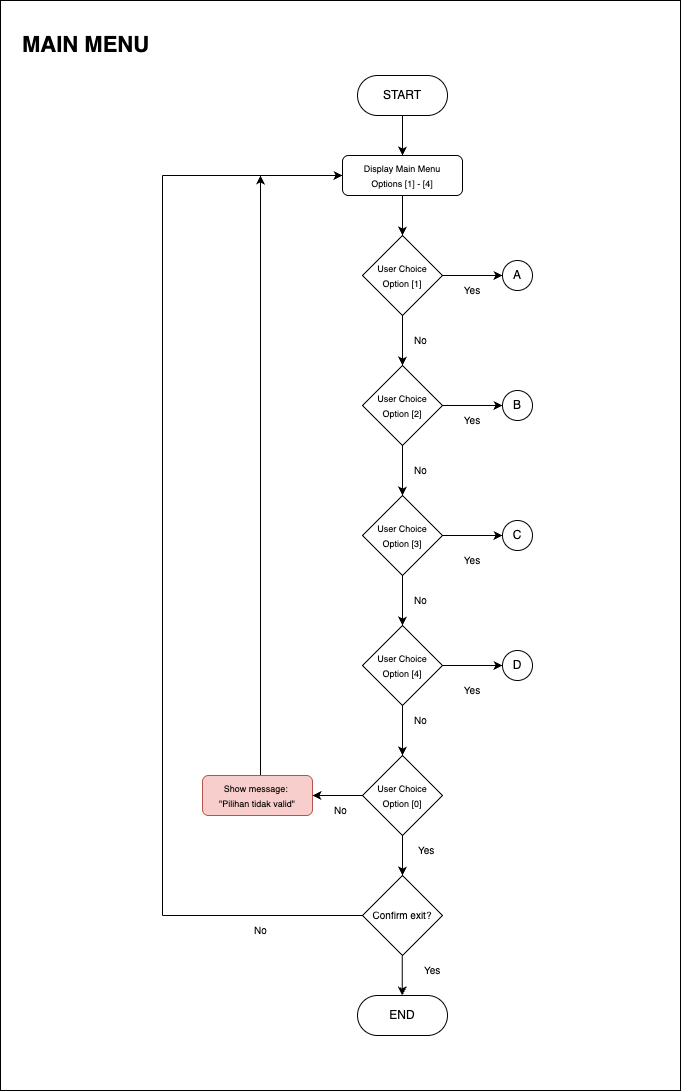

The diagram above was exported from draw.io. Its source (the exported page's mxGraphModel, read from the mxfile embedded in the PNG):
<mxGraphModel dx="948" dy="559" grid="1" gridSize="10" guides="1" tooltips="1" connect="1" arrows="1" fold="1" page="1" pageScale="1" pageWidth="827" pageHeight="1169" math="0" shadow="0">
  <root>
    <mxCell id="WIyWlLk6GJQsqaUBKTNV-0" />
    <mxCell id="WIyWlLk6GJQsqaUBKTNV-1" parent="WIyWlLk6GJQsqaUBKTNV-0" />
    <mxCell id="KpOhlBtm_f8ornmLHWbg-0" value="" style="rounded=0;whiteSpace=wrap;html=1;" vertex="1" parent="WIyWlLk6GJQsqaUBKTNV-1">
      <mxGeometry x="40" y="30" width="680" height="1090" as="geometry" />
    </mxCell>
    <mxCell id="18G8k8eSgdDHkTbsnLYI-0" value="START" style="rounded=1;whiteSpace=wrap;html=1;arcSize=50;" parent="WIyWlLk6GJQsqaUBKTNV-1" vertex="1">
      <mxGeometry x="397" y="105" width="90" height="40" as="geometry" />
    </mxCell>
    <mxCell id="18G8k8eSgdDHkTbsnLYI-1" value="&lt;font style=&quot;font-size: 9px;&quot;&gt;Display Main Menu&lt;/font&gt;&lt;div&gt;&lt;font style=&quot;font-size: 9px;&quot;&gt;Options [1] - [4]&lt;/font&gt;&lt;/div&gt;" style="rounded=1;whiteSpace=wrap;html=1;" parent="WIyWlLk6GJQsqaUBKTNV-1" vertex="1">
      <mxGeometry x="382" y="185" width="120" height="40" as="geometry" />
    </mxCell>
    <mxCell id="18G8k8eSgdDHkTbsnLYI-2" value="" style="endArrow=classic;html=1;rounded=0;entryX=0.5;entryY=0;entryDx=0;entryDy=0;" parent="WIyWlLk6GJQsqaUBKTNV-1" target="18G8k8eSgdDHkTbsnLYI-1" edge="1">
      <mxGeometry width="50" height="50" relative="1" as="geometry">
        <mxPoint x="442" y="145" as="sourcePoint" />
        <mxPoint x="468" y="205" as="targetPoint" />
      </mxGeometry>
    </mxCell>
    <mxCell id="18G8k8eSgdDHkTbsnLYI-3" value="&lt;font style=&quot;font-size: 9px;&quot;&gt;User Choice&lt;/font&gt;&lt;div&gt;&lt;font style=&quot;font-size: 9px;&quot;&gt;Option [1]&lt;/font&gt;&lt;/div&gt;" style="rhombus;whiteSpace=wrap;html=1;" parent="WIyWlLk6GJQsqaUBKTNV-1" vertex="1">
      <mxGeometry x="402" y="265" width="80" height="80" as="geometry" />
    </mxCell>
    <mxCell id="18G8k8eSgdDHkTbsnLYI-4" value="" style="endArrow=classic;html=1;rounded=0;exitX=0.5;exitY=1;exitDx=0;exitDy=0;entryX=0.5;entryY=0;entryDx=0;entryDy=0;" parent="WIyWlLk6GJQsqaUBKTNV-1" source="18G8k8eSgdDHkTbsnLYI-1" target="18G8k8eSgdDHkTbsnLYI-3" edge="1">
      <mxGeometry width="50" height="50" relative="1" as="geometry">
        <mxPoint x="441" y="255" as="sourcePoint" />
        <mxPoint x="458" y="275" as="targetPoint" />
      </mxGeometry>
    </mxCell>
    <mxCell id="18G8k8eSgdDHkTbsnLYI-6" value="A" style="ellipse;whiteSpace=wrap;html=1;aspect=fixed;" parent="WIyWlLk6GJQsqaUBKTNV-1" vertex="1">
      <mxGeometry x="542" y="290" width="30" height="30" as="geometry" />
    </mxCell>
    <mxCell id="18G8k8eSgdDHkTbsnLYI-12" value="&lt;font style=&quot;font-size: 9px;&quot;&gt;User Choice&lt;/font&gt;&lt;div&gt;&lt;font style=&quot;font-size: 9px;&quot;&gt;Option [2]&lt;/font&gt;&lt;/div&gt;" style="rhombus;whiteSpace=wrap;html=1;" parent="WIyWlLk6GJQsqaUBKTNV-1" vertex="1">
      <mxGeometry x="402" y="395" width="80" height="80" as="geometry" />
    </mxCell>
    <mxCell id="18G8k8eSgdDHkTbsnLYI-13" value="" style="endArrow=classic;html=1;rounded=0;entryX=0.5;entryY=0;entryDx=0;entryDy=0;exitX=0.5;exitY=1;exitDx=0;exitDy=0;" parent="WIyWlLk6GJQsqaUBKTNV-1" source="18G8k8eSgdDHkTbsnLYI-3" target="18G8k8eSgdDHkTbsnLYI-12" edge="1">
      <mxGeometry width="50" height="50" relative="1" as="geometry">
        <mxPoint x="442" y="355" as="sourcePoint" />
        <mxPoint x="458" y="425" as="targetPoint" />
      </mxGeometry>
    </mxCell>
    <mxCell id="18G8k8eSgdDHkTbsnLYI-18" value="&lt;font style=&quot;font-size: 10px;&quot;&gt;No&lt;/font&gt;" style="text;html=1;align=left;verticalAlign=middle;whiteSpace=wrap;rounded=0;" parent="WIyWlLk6GJQsqaUBKTNV-1" vertex="1">
      <mxGeometry x="452" y="355" width="60" height="30" as="geometry" />
    </mxCell>
    <mxCell id="18G8k8eSgdDHkTbsnLYI-50" value="END" style="rounded=1;whiteSpace=wrap;html=1;arcSize=50;" parent="WIyWlLk6GJQsqaUBKTNV-1" vertex="1">
      <mxGeometry x="397" y="1025" width="90" height="40" as="geometry" />
    </mxCell>
    <mxCell id="18G8k8eSgdDHkTbsnLYI-54" value="" style="endArrow=classic;html=1;rounded=0;exitX=0.5;exitY=1;exitDx=0;exitDy=0;entryX=0.5;entryY=0;entryDx=0;entryDy=0;" parent="WIyWlLk6GJQsqaUBKTNV-1" edge="1">
      <mxGeometry width="50" height="50" relative="1" as="geometry">
        <mxPoint x="441.71000000000004" y="985" as="sourcePoint" />
        <mxPoint x="441.71000000000004" y="1025" as="targetPoint" />
      </mxGeometry>
    </mxCell>
    <mxCell id="18G8k8eSgdDHkTbsnLYI-59" value="" style="endArrow=classic;html=1;rounded=0;exitX=1;exitY=0.5;exitDx=0;exitDy=0;" parent="WIyWlLk6GJQsqaUBKTNV-1" source="18G8k8eSgdDHkTbsnLYI-3" edge="1">
      <mxGeometry width="50" height="50" relative="1" as="geometry">
        <mxPoint x="482" y="305" as="sourcePoint" />
        <mxPoint x="542" y="305" as="targetPoint" />
      </mxGeometry>
    </mxCell>
    <mxCell id="18G8k8eSgdDHkTbsnLYI-16" value="&lt;font style=&quot;font-size: 10px;&quot;&gt;Yes&lt;/font&gt;" style="text;html=1;align=center;verticalAlign=middle;whiteSpace=wrap;rounded=0;" parent="WIyWlLk6GJQsqaUBKTNV-1" vertex="1">
      <mxGeometry x="482" y="305" width="60" height="30" as="geometry" />
    </mxCell>
    <mxCell id="18G8k8eSgdDHkTbsnLYI-66" value="B" style="ellipse;whiteSpace=wrap;html=1;aspect=fixed;" parent="WIyWlLk6GJQsqaUBKTNV-1" vertex="1">
      <mxGeometry x="542" y="420" width="30" height="30" as="geometry" />
    </mxCell>
    <mxCell id="18G8k8eSgdDHkTbsnLYI-67" value="" style="endArrow=classic;html=1;rounded=0;entryX=0;entryY=0.5;entryDx=0;entryDy=0;exitX=1;exitY=0.5;exitDx=0;exitDy=0;" parent="WIyWlLk6GJQsqaUBKTNV-1" source="18G8k8eSgdDHkTbsnLYI-12" target="18G8k8eSgdDHkTbsnLYI-66" edge="1">
      <mxGeometry width="50" height="50" relative="1" as="geometry">
        <mxPoint x="502" y="435" as="sourcePoint" />
        <mxPoint x="582" y="375" as="targetPoint" />
      </mxGeometry>
    </mxCell>
    <mxCell id="18G8k8eSgdDHkTbsnLYI-68" value="&lt;font style=&quot;font-size: 9px;&quot;&gt;User Choice&lt;/font&gt;&lt;div&gt;&lt;font style=&quot;font-size: 9px;&quot;&gt;Option [3]&lt;/font&gt;&lt;/div&gt;" style="rhombus;whiteSpace=wrap;html=1;" parent="WIyWlLk6GJQsqaUBKTNV-1" vertex="1">
      <mxGeometry x="402" y="525" width="80" height="80" as="geometry" />
    </mxCell>
    <mxCell id="18G8k8eSgdDHkTbsnLYI-69" value="" style="endArrow=classic;html=1;rounded=0;entryX=0.5;entryY=0;entryDx=0;entryDy=0;exitX=0.5;exitY=1;exitDx=0;exitDy=0;" parent="WIyWlLk6GJQsqaUBKTNV-1" target="18G8k8eSgdDHkTbsnLYI-68" edge="1">
      <mxGeometry width="50" height="50" relative="1" as="geometry">
        <mxPoint x="442" y="475" as="sourcePoint" />
        <mxPoint x="458" y="555" as="targetPoint" />
      </mxGeometry>
    </mxCell>
    <mxCell id="18G8k8eSgdDHkTbsnLYI-70" value="&lt;font style=&quot;font-size: 10px;&quot;&gt;No&lt;/font&gt;" style="text;html=1;align=left;verticalAlign=middle;whiteSpace=wrap;rounded=0;" parent="WIyWlLk6GJQsqaUBKTNV-1" vertex="1">
      <mxGeometry x="452" y="485" width="60" height="30" as="geometry" />
    </mxCell>
    <mxCell id="18G8k8eSgdDHkTbsnLYI-71" value="C" style="ellipse;whiteSpace=wrap;html=1;aspect=fixed;" parent="WIyWlLk6GJQsqaUBKTNV-1" vertex="1">
      <mxGeometry x="542" y="550" width="30" height="30" as="geometry" />
    </mxCell>
    <mxCell id="18G8k8eSgdDHkTbsnLYI-72" value="" style="endArrow=classic;html=1;rounded=0;entryX=0;entryY=0.5;entryDx=0;entryDy=0;exitX=1;exitY=0.5;exitDx=0;exitDy=0;" parent="WIyWlLk6GJQsqaUBKTNV-1" source="18G8k8eSgdDHkTbsnLYI-68" target="18G8k8eSgdDHkTbsnLYI-71" edge="1">
      <mxGeometry width="50" height="50" relative="1" as="geometry">
        <mxPoint x="502" y="565" as="sourcePoint" />
        <mxPoint x="582" y="505" as="targetPoint" />
      </mxGeometry>
    </mxCell>
    <mxCell id="18G8k8eSgdDHkTbsnLYI-73" value="&lt;font style=&quot;font-size: 9px;&quot;&gt;User Choice&lt;/font&gt;&lt;div&gt;&lt;font style=&quot;font-size: 9px;&quot;&gt;Option [4]&lt;/font&gt;&lt;/div&gt;" style="rhombus;whiteSpace=wrap;html=1;" parent="WIyWlLk6GJQsqaUBKTNV-1" vertex="1">
      <mxGeometry x="402" y="655" width="80" height="80" as="geometry" />
    </mxCell>
    <mxCell id="18G8k8eSgdDHkTbsnLYI-74" value="" style="endArrow=classic;html=1;rounded=0;entryX=0.5;entryY=0;entryDx=0;entryDy=0;exitX=0.5;exitY=1;exitDx=0;exitDy=0;" parent="WIyWlLk6GJQsqaUBKTNV-1" target="18G8k8eSgdDHkTbsnLYI-73" edge="1">
      <mxGeometry width="50" height="50" relative="1" as="geometry">
        <mxPoint x="442" y="605" as="sourcePoint" />
        <mxPoint x="458" y="685" as="targetPoint" />
      </mxGeometry>
    </mxCell>
    <mxCell id="18G8k8eSgdDHkTbsnLYI-75" value="&lt;font style=&quot;font-size: 10px;&quot;&gt;No&lt;/font&gt;" style="text;html=1;align=left;verticalAlign=middle;whiteSpace=wrap;rounded=0;" parent="WIyWlLk6GJQsqaUBKTNV-1" vertex="1">
      <mxGeometry x="452" y="615" width="60" height="30" as="geometry" />
    </mxCell>
    <mxCell id="18G8k8eSgdDHkTbsnLYI-76" value="D" style="ellipse;whiteSpace=wrap;html=1;aspect=fixed;" parent="WIyWlLk6GJQsqaUBKTNV-1" vertex="1">
      <mxGeometry x="542" y="680" width="30" height="30" as="geometry" />
    </mxCell>
    <mxCell id="18G8k8eSgdDHkTbsnLYI-77" value="" style="endArrow=classic;html=1;rounded=0;entryX=0;entryY=0.5;entryDx=0;entryDy=0;exitX=1;exitY=0.5;exitDx=0;exitDy=0;" parent="WIyWlLk6GJQsqaUBKTNV-1" source="18G8k8eSgdDHkTbsnLYI-73" target="18G8k8eSgdDHkTbsnLYI-76" edge="1">
      <mxGeometry width="50" height="50" relative="1" as="geometry">
        <mxPoint x="502" y="695" as="sourcePoint" />
        <mxPoint x="582" y="635" as="targetPoint" />
      </mxGeometry>
    </mxCell>
    <mxCell id="18G8k8eSgdDHkTbsnLYI-80" value="&lt;font style=&quot;font-size: 9px;&quot;&gt;User Choice&lt;/font&gt;&lt;div&gt;&lt;font style=&quot;font-size: 9px;&quot;&gt;Option [0]&lt;/font&gt;&lt;/div&gt;" style="rhombus;whiteSpace=wrap;html=1;" parent="WIyWlLk6GJQsqaUBKTNV-1" vertex="1">
      <mxGeometry x="402" y="785" width="80" height="80" as="geometry" />
    </mxCell>
    <mxCell id="18G8k8eSgdDHkTbsnLYI-81" value="" style="endArrow=classic;html=1;rounded=0;entryX=0.5;entryY=0;entryDx=0;entryDy=0;exitX=0.5;exitY=1;exitDx=0;exitDy=0;" parent="WIyWlLk6GJQsqaUBKTNV-1" target="18G8k8eSgdDHkTbsnLYI-80" edge="1">
      <mxGeometry width="50" height="50" relative="1" as="geometry">
        <mxPoint x="442" y="735" as="sourcePoint" />
        <mxPoint x="458" y="815" as="targetPoint" />
      </mxGeometry>
    </mxCell>
    <mxCell id="18G8k8eSgdDHkTbsnLYI-82" value="&lt;font style=&quot;font-size: 10px;&quot;&gt;Yes&lt;/font&gt;" style="text;html=1;align=center;verticalAlign=middle;whiteSpace=wrap;rounded=0;" parent="WIyWlLk6GJQsqaUBKTNV-1" vertex="1">
      <mxGeometry x="482" y="435" width="60" height="30" as="geometry" />
    </mxCell>
    <mxCell id="18G8k8eSgdDHkTbsnLYI-83" value="&lt;font style=&quot;font-size: 10px;&quot;&gt;Yes&lt;/font&gt;" style="text;html=1;align=center;verticalAlign=middle;whiteSpace=wrap;rounded=0;" parent="WIyWlLk6GJQsqaUBKTNV-1" vertex="1">
      <mxGeometry x="482" y="575" width="60" height="30" as="geometry" />
    </mxCell>
    <mxCell id="18G8k8eSgdDHkTbsnLYI-84" value="&lt;font style=&quot;font-size: 10px;&quot;&gt;Yes&lt;/font&gt;" style="text;html=1;align=center;verticalAlign=middle;whiteSpace=wrap;rounded=0;" parent="WIyWlLk6GJQsqaUBKTNV-1" vertex="1">
      <mxGeometry x="482" y="705" width="60" height="30" as="geometry" />
    </mxCell>
    <mxCell id="18G8k8eSgdDHkTbsnLYI-85" value="&lt;font style=&quot;font-size: 10px;&quot;&gt;No&lt;/font&gt;" style="text;html=1;align=left;verticalAlign=middle;whiteSpace=wrap;rounded=0;" parent="WIyWlLk6GJQsqaUBKTNV-1" vertex="1">
      <mxGeometry x="452" y="735" width="60" height="30" as="geometry" />
    </mxCell>
    <mxCell id="18G8k8eSgdDHkTbsnLYI-86" value="&lt;font size=&quot;1&quot;&gt;Confirm exit?&lt;/font&gt;" style="rhombus;whiteSpace=wrap;html=1;" parent="WIyWlLk6GJQsqaUBKTNV-1" vertex="1">
      <mxGeometry x="402" y="905" width="80" height="80" as="geometry" />
    </mxCell>
    <mxCell id="18G8k8eSgdDHkTbsnLYI-87" value="" style="endArrow=classic;html=1;rounded=0;exitX=0.5;exitY=1;exitDx=0;exitDy=0;" parent="WIyWlLk6GJQsqaUBKTNV-1" source="18G8k8eSgdDHkTbsnLYI-80" edge="1">
      <mxGeometry width="50" height="50" relative="1" as="geometry">
        <mxPoint x="441.71" y="870" as="sourcePoint" />
        <mxPoint x="442" y="905" as="targetPoint" />
      </mxGeometry>
    </mxCell>
    <mxCell id="18G8k8eSgdDHkTbsnLYI-90" value="&lt;font style=&quot;font-size: 10px;&quot;&gt;Yes&lt;/font&gt;" style="text;html=1;align=left;verticalAlign=middle;whiteSpace=wrap;rounded=0;" parent="WIyWlLk6GJQsqaUBKTNV-1" vertex="1">
      <mxGeometry x="456" y="865" width="60" height="30" as="geometry" />
    </mxCell>
    <mxCell id="18G8k8eSgdDHkTbsnLYI-91" value="&lt;font style=&quot;font-size: 10px;&quot;&gt;Yes&lt;/font&gt;" style="text;html=1;align=left;verticalAlign=middle;whiteSpace=wrap;rounded=0;" parent="WIyWlLk6GJQsqaUBKTNV-1" vertex="1">
      <mxGeometry x="462" y="985" width="60" height="30" as="geometry" />
    </mxCell>
    <mxCell id="CNbPogM1QLB24UD6GiBk-1" style="edgeStyle=orthogonalEdgeStyle;rounded=0;orthogonalLoop=1;jettySize=auto;html=1;" parent="WIyWlLk6GJQsqaUBKTNV-1" source="18G8k8eSgdDHkTbsnLYI-92" edge="1">
      <mxGeometry relative="1" as="geometry">
        <mxPoint x="300" y="205" as="targetPoint" />
        <Array as="points">
          <mxPoint x="300" y="205" />
        </Array>
      </mxGeometry>
    </mxCell>
    <mxCell id="18G8k8eSgdDHkTbsnLYI-92" value="&lt;font style=&quot;font-size: 9px;&quot;&gt;Show message:&amp;nbsp;&lt;/font&gt;&lt;div&gt;&lt;font style=&quot;font-size: 9px;&quot;&gt;&quot;Pilihan tidak valid&quot;&lt;/font&gt;&lt;/div&gt;" style="rounded=1;whiteSpace=wrap;html=1;fillColor=#f8cecc;strokeColor=#b85450;" parent="WIyWlLk6GJQsqaUBKTNV-1" vertex="1">
      <mxGeometry x="242" y="805" width="110" height="40" as="geometry" />
    </mxCell>
    <mxCell id="18G8k8eSgdDHkTbsnLYI-93" value="" style="endArrow=classic;html=1;rounded=0;exitX=0;exitY=0.5;exitDx=0;exitDy=0;entryX=1;entryY=0.5;entryDx=0;entryDy=0;" parent="WIyWlLk6GJQsqaUBKTNV-1" source="18G8k8eSgdDHkTbsnLYI-80" target="18G8k8eSgdDHkTbsnLYI-92" edge="1">
      <mxGeometry width="50" height="50" relative="1" as="geometry">
        <mxPoint x="422" y="895" as="sourcePoint" />
        <mxPoint x="472" y="845" as="targetPoint" />
      </mxGeometry>
    </mxCell>
    <mxCell id="18G8k8eSgdDHkTbsnLYI-94" value="&lt;font style=&quot;font-size: 10px;&quot;&gt;No&lt;/font&gt;" style="text;html=1;align=left;verticalAlign=middle;whiteSpace=wrap;rounded=0;" parent="WIyWlLk6GJQsqaUBKTNV-1" vertex="1">
      <mxGeometry x="372" y="825" width="60" height="30" as="geometry" />
    </mxCell>
    <mxCell id="18G8k8eSgdDHkTbsnLYI-95" value="" style="endArrow=none;html=1;rounded=0;exitX=0;exitY=0.5;exitDx=0;exitDy=0;startFill=0;" parent="WIyWlLk6GJQsqaUBKTNV-1" source="18G8k8eSgdDHkTbsnLYI-86" edge="1">
      <mxGeometry width="50" height="50" relative="1" as="geometry">
        <mxPoint x="422" y="975" as="sourcePoint" />
        <mxPoint x="202" y="945" as="targetPoint" />
      </mxGeometry>
    </mxCell>
    <mxCell id="18G8k8eSgdDHkTbsnLYI-96" value="" style="endArrow=none;html=1;rounded=0;startFill=0;" parent="WIyWlLk6GJQsqaUBKTNV-1" edge="1">
      <mxGeometry width="50" height="50" relative="1" as="geometry">
        <mxPoint x="202" y="945" as="sourcePoint" />
        <mxPoint x="202" y="205" as="targetPoint" />
      </mxGeometry>
    </mxCell>
    <mxCell id="18G8k8eSgdDHkTbsnLYI-97" value="" style="endArrow=classic;html=1;rounded=0;entryX=0;entryY=0.5;entryDx=0;entryDy=0;" parent="WIyWlLk6GJQsqaUBKTNV-1" target="18G8k8eSgdDHkTbsnLYI-1" edge="1">
      <mxGeometry width="50" height="50" relative="1" as="geometry">
        <mxPoint x="202" y="205" as="sourcePoint" />
        <mxPoint x="282" y="155" as="targetPoint" />
      </mxGeometry>
    </mxCell>
    <mxCell id="18G8k8eSgdDHkTbsnLYI-99" value="&lt;font style=&quot;font-size: 10px;&quot;&gt;No&lt;/font&gt;" style="text;html=1;align=left;verticalAlign=middle;whiteSpace=wrap;rounded=0;" parent="WIyWlLk6GJQsqaUBKTNV-1" vertex="1">
      <mxGeometry x="292" y="945" width="60" height="30" as="geometry" />
    </mxCell>
    <mxCell id="I7vxLEyHyQ_F_Rwwma-r-1" value="&lt;font style=&quot;font-size: 22px;&quot;&gt;MAIN MENU&lt;/font&gt;" style="text;html=1;align=left;verticalAlign=middle;whiteSpace=wrap;rounded=0;fontStyle=1;fontSize=20;" parent="WIyWlLk6GJQsqaUBKTNV-1" vertex="1">
      <mxGeometry x="60" y="60" width="220" height="30" as="geometry" />
    </mxCell>
  </root>
</mxGraphModel>